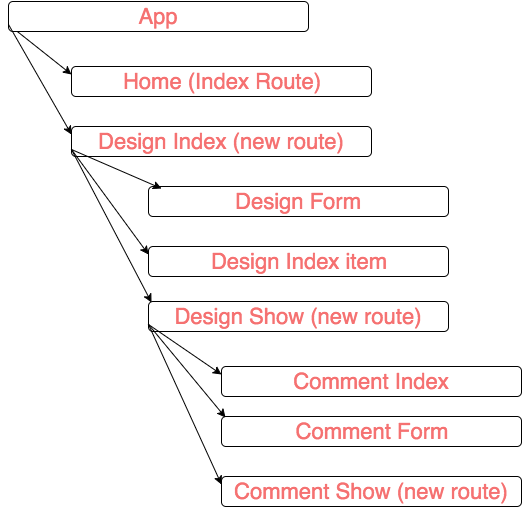

The diagram above was exported from draw.io. Its source (the exported page's mxGraphModel, read from the mxfile embedded in the PNG):
<mxGraphModel dx="1194" dy="650" grid="1" gridSize="10" guides="1" tooltips="1" connect="1" arrows="1" fold="1" page="1" pageScale="1" pageWidth="826" pageHeight="1169" background="#ffffff" math="0" shadow="0">
  <root>
    <mxCell id="0" />
    <mxCell id="1" parent="0" />
    <mxCell id="11" value="&lt;div&gt;Home (Index Route)&lt;/div&gt;" style="rounded=1;whiteSpace=wrap;html=1;labelBackgroundColor=none;fillColor=#ffffff;fontSize=22;fontColor=#F57171;strokeColor=#000000;" vertex="1" parent="1">
      <mxGeometry x="263" y="150" width="300" height="30" as="geometry" />
    </mxCell>
    <mxCell id="12" value="" style="endArrow=classic;html=1;fontSize=22;fontColor=#F57171;entryX=0;entryY=0.25;exitX=0;exitY=0.75;" edge="1" parent="1" source="14" target="11">
      <mxGeometry width="50" height="50" relative="1" as="geometry">
        <mxPoint x="300" y="120" as="sourcePoint" />
        <mxPoint x="330" y="130" as="targetPoint" />
      </mxGeometry>
    </mxCell>
    <mxCell id="13" value="&lt;div&gt;Design Index (new route)&lt;/div&gt;" style="rounded=1;whiteSpace=wrap;html=1;labelBackgroundColor=none;fillColor=#ffffff;fontSize=22;fontColor=#F57171;strokeColor=#000000;" vertex="1" parent="1">
      <mxGeometry x="263" y="210" width="300" height="30" as="geometry" />
    </mxCell>
    <mxCell id="14" value="&lt;div&gt;App&lt;/div&gt;" style="rounded=1;whiteSpace=wrap;html=1;labelBackgroundColor=none;fillColor=#ffffff;fontSize=22;fontColor=#F57171;strokeColor=#000000;" vertex="1" parent="1">
      <mxGeometry x="200" y="85" width="300" height="30" as="geometry" />
    </mxCell>
    <mxCell id="15" value="&lt;div&gt;Design Form&lt;/div&gt;" style="rounded=1;whiteSpace=wrap;html=1;labelBackgroundColor=none;fillColor=#ffffff;fontSize=22;fontColor=#F57171;strokeColor=#000000;" vertex="1" parent="1">
      <mxGeometry x="340" y="270" width="300" height="30" as="geometry" />
    </mxCell>
    <mxCell id="16" value="&lt;div&gt;Design Index item&lt;/div&gt;" style="rounded=1;whiteSpace=wrap;html=1;labelBackgroundColor=none;fillColor=#ffffff;fontSize=22;fontColor=#F57171;strokeColor=#000000;" vertex="1" parent="1">
      <mxGeometry x="340" y="330" width="300" height="30" as="geometry" />
    </mxCell>
    <mxCell id="17" value="&lt;div&gt;Design Show (new route)&lt;/div&gt;" style="rounded=1;whiteSpace=wrap;html=1;labelBackgroundColor=none;fillColor=#ffffff;fontSize=22;fontColor=#F57171;strokeColor=#000000;" vertex="1" parent="1">
      <mxGeometry x="340" y="385" width="300" height="30" as="geometry" />
    </mxCell>
    <mxCell id="18" value="&lt;div&gt;Comment Show (new route)&lt;/div&gt;" style="rounded=1;whiteSpace=wrap;html=1;labelBackgroundColor=none;fillColor=#ffffff;fontSize=22;fontColor=#F57171;strokeColor=#000000;" vertex="1" parent="1">
      <mxGeometry x="413" y="560" width="300" height="30" as="geometry" />
    </mxCell>
    <mxCell id="19" value="&lt;div&gt;Comment Index&lt;/div&gt;" style="rounded=1;whiteSpace=wrap;html=1;labelBackgroundColor=none;fillColor=#ffffff;fontSize=22;fontColor=#F57171;strokeColor=#000000;" vertex="1" parent="1">
      <mxGeometry x="413" y="450" width="300" height="30" as="geometry" />
    </mxCell>
    <mxCell id="20" value="&lt;div&gt;Comment Form&lt;/div&gt;" style="rounded=1;whiteSpace=wrap;html=1;labelBackgroundColor=none;fillColor=#ffffff;fontSize=22;fontColor=#F57171;strokeColor=#000000;" vertex="1" parent="1">
      <mxGeometry x="413" y="500" width="300" height="30" as="geometry" />
    </mxCell>
    <mxCell id="23" value="" style="endArrow=classic;html=1;fontSize=22;fontColor=#F57171;entryX=0;entryY=0.25;exitX=0;exitY=0.75;" edge="1" parent="1" source="14" target="13">
      <mxGeometry x="250" y="115" width="50" height="50" as="geometry">
        <mxPoint x="250" y="115" as="sourcePoint" />
        <mxPoint x="255" y="142" as="targetPoint" />
      </mxGeometry>
    </mxCell>
    <mxCell id="24" value="" style="endArrow=classic;html=1;fontSize=22;fontColor=#F57171;entryX=0.043;entryY=0.067;entryPerimeter=0;exitX=0;exitY=0.75;" edge="1" parent="1" source="13" target="15">
      <mxGeometry x="250" y="240" width="50" height="50" as="geometry">
        <mxPoint x="250" y="240" as="sourcePoint" />
        <mxPoint x="255" y="267" as="targetPoint" />
      </mxGeometry>
    </mxCell>
    <mxCell id="25" value="" style="endArrow=classic;html=1;fontSize=22;fontColor=#F57171;exitX=0;exitY=0.75;entryX=0;entryY=0.25;" edge="1" parent="1" source="13" target="16">
      <mxGeometry x="380" y="240" width="50" height="50" as="geometry">
        <mxPoint x="380" y="240" as="sourcePoint" />
        <mxPoint x="320" y="328" as="targetPoint" />
      </mxGeometry>
    </mxCell>
    <mxCell id="26" value="" style="endArrow=classic;html=1;fontSize=22;fontColor=#F57171;entryX=0.01;entryY=0.033;entryPerimeter=0;exitX=0;exitY=0.75;" edge="1" parent="1" source="13" target="17">
      <mxGeometry x="404" y="240" width="50" height="50" as="geometry">
        <mxPoint x="404" y="240" as="sourcePoint" />
        <mxPoint x="422" y="328" as="targetPoint" />
      </mxGeometry>
    </mxCell>
    <mxCell id="27" value="" style="endArrow=classic;html=1;fontSize=22;fontColor=#F57171;entryX=0;entryY=0.25;exitX=0;exitY=0.75;" edge="1" parent="1" source="17" target="19">
      <mxGeometry x="380" y="430" width="50" height="50" as="geometry">
        <mxPoint x="380" y="430" as="sourcePoint" />
        <mxPoint x="310" y="457" as="targetPoint" />
      </mxGeometry>
    </mxCell>
    <mxCell id="28" value="" style="endArrow=classic;html=1;fontSize=22;fontColor=#F57171;entryX=0.013;entryY=0.033;exitX=0;exitY=0.75;entryPerimeter=0;" edge="1" parent="1" source="17" target="20">
      <mxGeometry x="413" y="430" width="50" height="50" as="geometry">
        <mxPoint x="413" y="430" as="sourcePoint" />
        <mxPoint x="418" y="457" as="targetPoint" />
      </mxGeometry>
    </mxCell>
    <mxCell id="29" value="" style="endArrow=classic;html=1;fontSize=22;fontColor=#F57171;entryX=0;entryY=0.25;exitX=0;exitY=0.75;" edge="1" parent="1" source="17" target="18">
      <mxGeometry x="460" y="420" width="50" height="50" as="geometry">
        <mxPoint x="460" y="420" as="sourcePoint" />
        <mxPoint x="482" y="490" as="targetPoint" />
      </mxGeometry>
    </mxCell>
  </root>
</mxGraphModel>